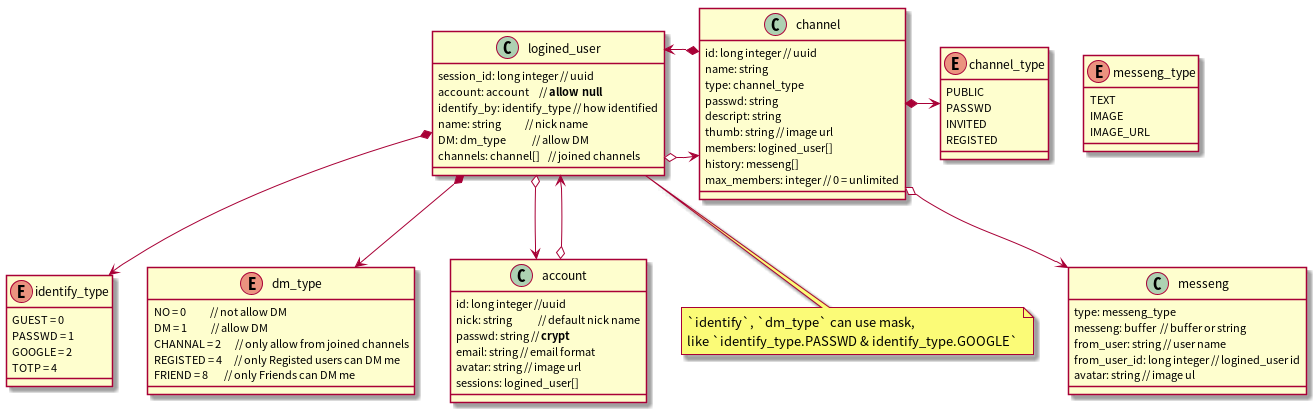

The diagram above was rendered by PlantUML. Its source (embedded in the PNG):
@startuml
class logined_user{
        session_id: long integer // uuid
        account: account     // **allow null**
        identify_by: identify_type // how identified
        name: string            // nick name
        DM: dm_type             // allow DM
        channels: channel[]    // joined channels
}

logined_user *--> identify_type
logined_user *--> dm_type
logined_user o--> account
logined_user o-> channel

note bottom of logined_user
        `identify`, `dm_type` can use mask,
        like `identify_type.PASSWD & identify_type.GOOGLE`
end note

enum identify_type{
        GUEST = 0
        PASSWD = 1
        GOOGLE = 2
        TOTP = 4
}

enum dm_type{
        NO = 0            // not allow DM
        DM = 1            // allow DM
        CHANNAL = 2       // only allow from joined channels
        REGISTED = 4      // only Registed users can DM me
        FRIEND = 8        // only Friends can DM me
}

class account{
        id: long integer //uuid
        nick: string             // default nick name
        passwd: string // **crypt**
        email: string // email format
        avatar: string // image url
        sessions: logined_user[]
}

account o--> logined_user

class channel{
        id: long integer // uuid
        name: string
        type: channel_type
        passwd: string
        descript: string
        thumb: string // image url
        members: logined_user[]
        history: messeng[]
        max_members: integer // 0 = unlimited
}

channel *-> channel_type
channel *-> logined_user
channel o--> messeng

class messeng{
        type: messeng_type
        messeng: buffer  // buffer or string
        from_user: string // user name
        from_user_id: long integer // logined_user id
        avatar: string // image ul
}

enum messeng_type{
        TEXT
        IMAGE
        IMAGE_URL
}

enum channel_type{
        PUBLIC
        PASSWD
        INVITED
        REGISTED
}


@enduml